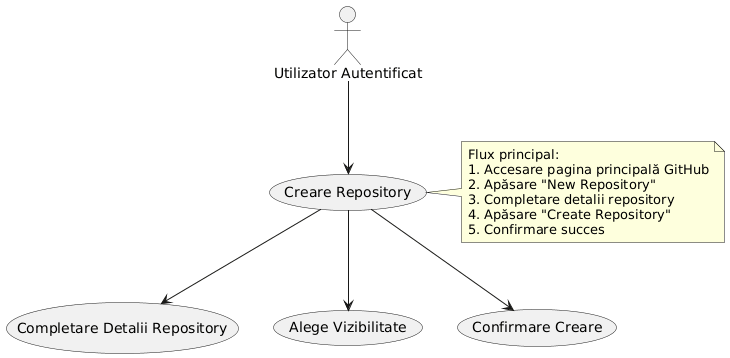

The diagram above was rendered by PlantUML. Its source (embedded in the PNG):
@startuml
actor "Utilizator Autentificat" as User

User --> (Creare Repository)
(Creare Repository) --> (Completare Detalii Repository)
(Creare Repository) --> (Alege Vizibilitate)
(Creare Repository) --> (Confirmare Creare)

note right of (Creare Repository)
  Flux principal: 
  1. Accesare pagina principală GitHub
  2. Apăsare "New Repository"
  3. Completare detalii repository
  4. Apăsare "Create Repository"
  5. Confirmare succes
end note
@enduml